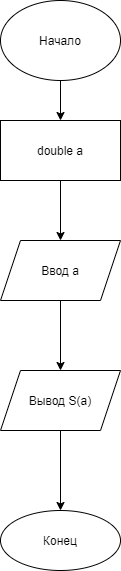

The diagram above was exported from draw.io. Its source (the exported page's mxGraphModel, read from the mxfile embedded in the PNG):
<mxGraphModel dx="1038" dy="607" grid="1" gridSize="10" guides="1" tooltips="1" connect="1" arrows="1" fold="1" page="1" pageScale="1" pageWidth="827" pageHeight="1169" math="0" shadow="0">
  <root>
    <mxCell id="0" />
    <mxCell id="1" parent="0" />
    <mxCell id="Y2MQjfmmJJ3bzDnHW88Y-4" style="edgeStyle=orthogonalEdgeStyle;rounded=0;orthogonalLoop=1;jettySize=auto;html=1;exitX=0.5;exitY=1;exitDx=0;exitDy=0;entryX=0.5;entryY=0;entryDx=0;entryDy=0;" parent="1" source="Y2MQjfmmJJ3bzDnHW88Y-1" target="Y2MQjfmmJJ3bzDnHW88Y-3" edge="1">
      <mxGeometry relative="1" as="geometry" />
    </mxCell>
    <mxCell id="Y2MQjfmmJJ3bzDnHW88Y-1" value="Начало" style="ellipse;whiteSpace=wrap;html=1;" parent="1" vertex="1">
      <mxGeometry x="340" y="40" width="120" height="80" as="geometry" />
    </mxCell>
    <mxCell id="Y2MQjfmmJJ3bzDnHW88Y-6" value="" style="edgeStyle=orthogonalEdgeStyle;rounded=0;orthogonalLoop=1;jettySize=auto;html=1;" parent="1" source="Y2MQjfmmJJ3bzDnHW88Y-3" target="Y2MQjfmmJJ3bzDnHW88Y-5" edge="1">
      <mxGeometry relative="1" as="geometry" />
    </mxCell>
    <mxCell id="Y2MQjfmmJJ3bzDnHW88Y-3" value="double a" style="rounded=0;whiteSpace=wrap;html=1;" parent="1" vertex="1">
      <mxGeometry x="340" y="160" width="120" height="60" as="geometry" />
    </mxCell>
    <mxCell id="Y2MQjfmmJJ3bzDnHW88Y-7" style="edgeStyle=orthogonalEdgeStyle;rounded=0;orthogonalLoop=1;jettySize=auto;html=1;" parent="1" source="Y2MQjfmmJJ3bzDnHW88Y-5" edge="1">
      <mxGeometry relative="1" as="geometry">
        <mxPoint x="400" y="410" as="targetPoint" />
      </mxGeometry>
    </mxCell>
    <mxCell id="Y2MQjfmmJJ3bzDnHW88Y-5" value="Ввод a" style="shape=parallelogram;perimeter=parallelogramPerimeter;whiteSpace=wrap;html=1;fixedSize=1;" parent="1" vertex="1">
      <mxGeometry x="340" y="280" width="120" height="60" as="geometry" />
    </mxCell>
    <mxCell id="Y2MQjfmmJJ3bzDnHW88Y-11" value="" style="edgeStyle=orthogonalEdgeStyle;rounded=0;orthogonalLoop=1;jettySize=auto;html=1;" parent="1" source="Y2MQjfmmJJ3bzDnHW88Y-8" target="Y2MQjfmmJJ3bzDnHW88Y-10" edge="1">
      <mxGeometry relative="1" as="geometry" />
    </mxCell>
    <mxCell id="Y2MQjfmmJJ3bzDnHW88Y-8" value="Вывод S(a)" style="shape=parallelogram;perimeter=parallelogramPerimeter;whiteSpace=wrap;html=1;fixedSize=1;" parent="1" vertex="1">
      <mxGeometry x="340" y="410" width="120" height="60" as="geometry" />
    </mxCell>
    <mxCell id="Y2MQjfmmJJ3bzDnHW88Y-10" value="Конец" style="ellipse;whiteSpace=wrap;html=1;" parent="1" vertex="1">
      <mxGeometry x="340" y="550" width="120" height="60" as="geometry" />
    </mxCell>
  </root>
</mxGraphModel>